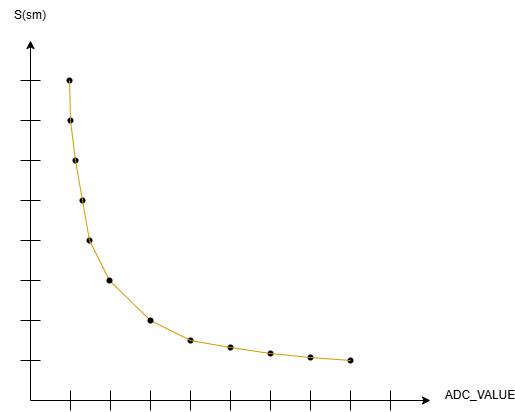

The diagram above was exported from draw.io. Its source (the exported page's mxGraphModel, read from the mxfile embedded in the PNG):
<mxGraphModel dx="1167" dy="1895" grid="1" gridSize="10" guides="1" tooltips="1" connect="1" arrows="1" fold="1" page="1" pageScale="1" pageWidth="827" pageHeight="1169" math="0" shadow="0">
  <root>
    <mxCell id="0" />
    <mxCell id="1" parent="0" />
    <mxCell id="H95GaX7f0DsULe8pj3Ka-1" value="" style="endArrow=classic;html=1;rounded=0;" edge="1" parent="1">
      <mxGeometry width="50" height="50" relative="1" as="geometry">
        <mxPoint x="120" y="360" as="sourcePoint" />
        <mxPoint x="520" y="360" as="targetPoint" />
      </mxGeometry>
    </mxCell>
    <mxCell id="H95GaX7f0DsULe8pj3Ka-2" value="" style="endArrow=classic;html=1;rounded=0;" edge="1" parent="1">
      <mxGeometry width="50" height="50" relative="1" as="geometry">
        <mxPoint x="120" y="360" as="sourcePoint" />
        <mxPoint x="120" as="targetPoint" />
      </mxGeometry>
    </mxCell>
    <mxCell id="H95GaX7f0DsULe8pj3Ka-3" value="" style="endArrow=none;html=1;rounded=0;" edge="1" parent="1">
      <mxGeometry width="50" height="50" relative="1" as="geometry">
        <mxPoint x="160" y="370" as="sourcePoint" />
        <mxPoint x="160" y="350" as="targetPoint" />
      </mxGeometry>
    </mxCell>
    <mxCell id="H95GaX7f0DsULe8pj3Ka-5" value="" style="endArrow=none;html=1;rounded=0;" edge="1" parent="1">
      <mxGeometry width="50" height="50" relative="1" as="geometry">
        <mxPoint x="200" y="370" as="sourcePoint" />
        <mxPoint x="200" y="350" as="targetPoint" />
      </mxGeometry>
    </mxCell>
    <mxCell id="H95GaX7f0DsULe8pj3Ka-6" value="" style="endArrow=none;html=1;rounded=0;" edge="1" parent="1">
      <mxGeometry width="50" height="50" relative="1" as="geometry">
        <mxPoint x="280" y="370" as="sourcePoint" />
        <mxPoint x="280" y="350" as="targetPoint" />
      </mxGeometry>
    </mxCell>
    <mxCell id="H95GaX7f0DsULe8pj3Ka-7" value="" style="endArrow=none;html=1;rounded=0;" edge="1" parent="1">
      <mxGeometry width="50" height="50" relative="1" as="geometry">
        <mxPoint x="240" y="370" as="sourcePoint" />
        <mxPoint x="240" y="350" as="targetPoint" />
      </mxGeometry>
    </mxCell>
    <mxCell id="H95GaX7f0DsULe8pj3Ka-8" value="" style="endArrow=none;html=1;rounded=0;" edge="1" parent="1">
      <mxGeometry width="50" height="50" relative="1" as="geometry">
        <mxPoint x="400" y="370" as="sourcePoint" />
        <mxPoint x="400" y="350" as="targetPoint" />
      </mxGeometry>
    </mxCell>
    <mxCell id="H95GaX7f0DsULe8pj3Ka-9" value="" style="endArrow=none;html=1;rounded=0;" edge="1" parent="1">
      <mxGeometry width="50" height="50" relative="1" as="geometry">
        <mxPoint x="360" y="370" as="sourcePoint" />
        <mxPoint x="360" y="350" as="targetPoint" />
      </mxGeometry>
    </mxCell>
    <mxCell id="H95GaX7f0DsULe8pj3Ka-10" value="" style="endArrow=none;html=1;rounded=0;" edge="1" parent="1">
      <mxGeometry width="50" height="50" relative="1" as="geometry">
        <mxPoint x="320" y="370" as="sourcePoint" />
        <mxPoint x="320" y="350" as="targetPoint" />
      </mxGeometry>
    </mxCell>
    <mxCell id="H95GaX7f0DsULe8pj3Ka-11" value="" style="endArrow=none;html=1;rounded=0;" edge="1" parent="1">
      <mxGeometry width="50" height="50" relative="1" as="geometry">
        <mxPoint x="440" y="370" as="sourcePoint" />
        <mxPoint x="440" y="350" as="targetPoint" />
      </mxGeometry>
    </mxCell>
    <mxCell id="H95GaX7f0DsULe8pj3Ka-12" value="" style="endArrow=none;html=1;rounded=0;" edge="1" parent="1">
      <mxGeometry width="50" height="50" relative="1" as="geometry">
        <mxPoint x="130" y="280" as="sourcePoint" />
        <mxPoint x="110" y="280" as="targetPoint" />
      </mxGeometry>
    </mxCell>
    <mxCell id="H95GaX7f0DsULe8pj3Ka-13" value="" style="endArrow=none;html=1;rounded=0;" edge="1" parent="1">
      <mxGeometry width="50" height="50" relative="1" as="geometry">
        <mxPoint x="130" y="320" as="sourcePoint" />
        <mxPoint x="110" y="320" as="targetPoint" />
      </mxGeometry>
    </mxCell>
    <mxCell id="H95GaX7f0DsULe8pj3Ka-14" value="" style="endArrow=none;html=1;rounded=0;" edge="1" parent="1">
      <mxGeometry width="50" height="50" relative="1" as="geometry">
        <mxPoint x="130" y="240" as="sourcePoint" />
        <mxPoint x="110" y="240" as="targetPoint" />
      </mxGeometry>
    </mxCell>
    <mxCell id="H95GaX7f0DsULe8pj3Ka-15" value="" style="endArrow=none;html=1;rounded=0;" edge="1" parent="1">
      <mxGeometry width="50" height="50" relative="1" as="geometry">
        <mxPoint x="130" y="200" as="sourcePoint" />
        <mxPoint x="110" y="200" as="targetPoint" />
      </mxGeometry>
    </mxCell>
    <mxCell id="H95GaX7f0DsULe8pj3Ka-16" value="" style="endArrow=none;html=1;rounded=0;" edge="1" parent="1">
      <mxGeometry width="50" height="50" relative="1" as="geometry">
        <mxPoint x="130" y="120" as="sourcePoint" />
        <mxPoint x="110" y="120" as="targetPoint" />
      </mxGeometry>
    </mxCell>
    <mxCell id="H95GaX7f0DsULe8pj3Ka-17" value="" style="endArrow=none;html=1;rounded=0;" edge="1" parent="1">
      <mxGeometry width="50" height="50" relative="1" as="geometry">
        <mxPoint x="130" y="80" as="sourcePoint" />
        <mxPoint x="110" y="80" as="targetPoint" />
      </mxGeometry>
    </mxCell>
    <mxCell id="H95GaX7f0DsULe8pj3Ka-18" value="" style="endArrow=none;html=1;rounded=0;" edge="1" parent="1">
      <mxGeometry width="50" height="50" relative="1" as="geometry">
        <mxPoint x="130" y="160" as="sourcePoint" />
        <mxPoint x="110" y="160" as="targetPoint" />
      </mxGeometry>
    </mxCell>
    <mxCell id="H95GaX7f0DsULe8pj3Ka-19" value="" style="endArrow=none;html=1;rounded=0;" edge="1" parent="1">
      <mxGeometry width="50" height="50" relative="1" as="geometry">
        <mxPoint x="130" y="40" as="sourcePoint" />
        <mxPoint x="110" y="40" as="targetPoint" />
      </mxGeometry>
    </mxCell>
    <mxCell id="H95GaX7f0DsULe8pj3Ka-22" value="" style="endArrow=none;html=1;rounded=0;" edge="1" parent="1">
      <mxGeometry width="50" height="50" relative="1" as="geometry">
        <mxPoint x="480" y="370" as="sourcePoint" />
        <mxPoint x="480" y="350" as="targetPoint" />
      </mxGeometry>
    </mxCell>
    <mxCell id="H95GaX7f0DsULe8pj3Ka-23" value="ADC_VALUE" style="text;html=1;align=center;verticalAlign=middle;whiteSpace=wrap;rounded=0;" vertex="1" parent="1">
      <mxGeometry x="540" y="340" width="60" height="30" as="geometry" />
    </mxCell>
    <mxCell id="H95GaX7f0DsULe8pj3Ka-24" value="S(sm)" style="text;html=1;align=center;verticalAlign=middle;whiteSpace=wrap;rounded=0;" vertex="1" parent="1">
      <mxGeometry x="90" y="-40" width="60" height="30" as="geometry" />
    </mxCell>
    <mxCell id="H95GaX7f0DsULe8pj3Ka-26" value="" style="shape=waypoint;sketch=0;fillStyle=solid;size=6;pointerEvents=1;points=[];fillColor=none;resizable=0;rotatable=0;perimeter=centerPerimeter;snapToPoint=1;" vertex="1" parent="1">
      <mxGeometry x="169" y="190" width="20" height="20" as="geometry" />
    </mxCell>
    <mxCell id="H95GaX7f0DsULe8pj3Ka-27" value="" style="shape=waypoint;sketch=0;fillStyle=solid;size=6;pointerEvents=1;points=[];fillColor=none;resizable=0;rotatable=0;perimeter=centerPerimeter;snapToPoint=1;" vertex="1" parent="1">
      <mxGeometry x="270" y="290" width="20" height="20" as="geometry" />
    </mxCell>
    <mxCell id="H95GaX7f0DsULe8pj3Ka-30" value="" style="shape=waypoint;sketch=0;fillStyle=solid;size=6;pointerEvents=1;points=[];fillColor=none;resizable=0;rotatable=0;perimeter=centerPerimeter;snapToPoint=1;" vertex="1" parent="1">
      <mxGeometry x="149" y="30" width="20" height="20" as="geometry" />
    </mxCell>
    <mxCell id="H95GaX7f0DsULe8pj3Ka-31" value="" style="shape=waypoint;sketch=0;fillStyle=solid;size=6;pointerEvents=1;points=[];fillColor=none;resizable=0;rotatable=0;perimeter=centerPerimeter;snapToPoint=1;" vertex="1" parent="1">
      <mxGeometry x="430" y="310" width="20" height="20" as="geometry" />
    </mxCell>
    <mxCell id="H95GaX7f0DsULe8pj3Ka-32" value="" style="shape=waypoint;sketch=0;fillStyle=solid;size=6;pointerEvents=1;points=[];fillColor=none;resizable=0;rotatable=0;perimeter=centerPerimeter;snapToPoint=1;" vertex="1" parent="1">
      <mxGeometry x="310" y="297" width="20" height="20" as="geometry" />
    </mxCell>
    <mxCell id="H95GaX7f0DsULe8pj3Ka-33" value="" style="shape=waypoint;sketch=0;fillStyle=solid;size=6;pointerEvents=1;points=[];fillColor=none;resizable=0;rotatable=0;perimeter=centerPerimeter;snapToPoint=1;" vertex="1" parent="1">
      <mxGeometry x="350" y="303" width="20" height="20" as="geometry" />
    </mxCell>
    <mxCell id="H95GaX7f0DsULe8pj3Ka-34" value="" style="shape=waypoint;sketch=0;fillStyle=solid;size=6;pointerEvents=1;points=[];fillColor=none;resizable=0;rotatable=0;perimeter=centerPerimeter;snapToPoint=1;" vertex="1" parent="1">
      <mxGeometry x="390" y="307" width="20" height="20" as="geometry" />
    </mxCell>
    <mxCell id="H95GaX7f0DsULe8pj3Ka-35" value="" style="shape=waypoint;sketch=0;fillStyle=solid;size=6;pointerEvents=1;points=[];fillColor=none;resizable=0;rotatable=0;perimeter=centerPerimeter;snapToPoint=1;" vertex="1" parent="1">
      <mxGeometry x="155" y="110" width="20" height="20" as="geometry" />
    </mxCell>
    <mxCell id="H95GaX7f0DsULe8pj3Ka-36" value="" style="shape=waypoint;sketch=0;fillStyle=solid;size=6;pointerEvents=1;points=[];fillColor=none;resizable=0;rotatable=0;perimeter=centerPerimeter;snapToPoint=1;" vertex="1" parent="1">
      <mxGeometry x="150" y="70" width="20" height="20" as="geometry" />
    </mxCell>
    <mxCell id="H95GaX7f0DsULe8pj3Ka-37" value="" style="shape=waypoint;sketch=0;fillStyle=solid;size=6;pointerEvents=1;points=[];fillColor=none;resizable=0;rotatable=0;perimeter=centerPerimeter;snapToPoint=1;" vertex="1" parent="1">
      <mxGeometry x="162" y="150" width="20" height="20" as="geometry" />
    </mxCell>
    <mxCell id="H95GaX7f0DsULe8pj3Ka-39" value="" style="endArrow=none;html=1;rounded=0;fillColor=#ffe6cc;strokeColor=#d79b00;" edge="1" parent="1" source="H95GaX7f0DsULe8pj3Ka-36" target="H95GaX7f0DsULe8pj3Ka-30">
      <mxGeometry width="50" height="50" relative="1" as="geometry">
        <mxPoint x="189" y="90" as="sourcePoint" />
        <mxPoint x="239" y="40" as="targetPoint" />
      </mxGeometry>
    </mxCell>
    <mxCell id="H95GaX7f0DsULe8pj3Ka-40" value="" style="endArrow=none;html=1;rounded=0;fillColor=#ffe6cc;strokeColor=#d79b00;entryX=0.708;entryY=0.515;entryDx=0;entryDy=0;entryPerimeter=0;" edge="1" parent="1" source="H95GaX7f0DsULe8pj3Ka-35" target="H95GaX7f0DsULe8pj3Ka-36">
      <mxGeometry width="50" height="50" relative="1" as="geometry">
        <mxPoint x="185" y="120" as="sourcePoint" />
        <mxPoint x="182" y="80" as="targetPoint" />
      </mxGeometry>
    </mxCell>
    <mxCell id="H95GaX7f0DsULe8pj3Ka-41" value="" style="endArrow=none;html=1;rounded=0;fillColor=#ffe6cc;strokeColor=#d79b00;" edge="1" parent="1" source="H95GaX7f0DsULe8pj3Ka-35" target="H95GaX7f0DsULe8pj3Ka-37">
      <mxGeometry width="50" height="50" relative="1" as="geometry">
        <mxPoint x="179" y="130" as="sourcePoint" />
        <mxPoint x="172" y="90" as="targetPoint" />
      </mxGeometry>
    </mxCell>
    <mxCell id="H95GaX7f0DsULe8pj3Ka-42" value="" style="endArrow=none;html=1;rounded=0;fillColor=#ffe6cc;strokeColor=#d79b00;entryX=0.955;entryY=0.567;entryDx=0;entryDy=0;entryPerimeter=0;" edge="1" parent="1" source="H95GaX7f0DsULe8pj3Ka-26" target="H95GaX7f0DsULe8pj3Ka-37">
      <mxGeometry width="50" height="50" relative="1" as="geometry">
        <mxPoint x="189" y="140" as="sourcePoint" />
        <mxPoint x="169" y="160" as="targetPoint" />
      </mxGeometry>
    </mxCell>
    <mxCell id="H95GaX7f0DsULe8pj3Ka-43" value="" style="endArrow=none;html=1;rounded=0;fillColor=#ffe6cc;strokeColor=#d79b00;" edge="1" parent="1" source="H95GaX7f0DsULe8pj3Ka-25" target="H95GaX7f0DsULe8pj3Ka-26">
      <mxGeometry width="50" height="50" relative="1" as="geometry">
        <mxPoint x="180" y="150" as="sourcePoint" />
        <mxPoint x="160" y="200" as="targetPoint" />
      </mxGeometry>
    </mxCell>
    <mxCell id="H95GaX7f0DsULe8pj3Ka-44" value="" style="endArrow=none;html=1;rounded=0;fillColor=#ffe6cc;strokeColor=#d79b00;exitDx=0;exitDy=0;exitPerimeter=0;entryX=0.267;entryY=0.459;entryDx=0;entryDy=0;entryPerimeter=0;" edge="1" parent="1" source="H95GaX7f0DsULe8pj3Ka-25" target="H95GaX7f0DsULe8pj3Ka-60">
      <mxGeometry width="50" height="50" relative="1" as="geometry">
        <mxPoint x="190" y="160" as="sourcePoint" />
        <mxPoint x="220" y="260" as="targetPoint" />
      </mxGeometry>
    </mxCell>
    <mxCell id="H95GaX7f0DsULe8pj3Ka-45" value="" style="endArrow=none;html=1;rounded=0;fillColor=#ffe6cc;strokeColor=#d79b00;entryX=0.471;entryY=0.35;entryDx=0;entryDy=0;entryPerimeter=0;" edge="1" parent="1" target="H95GaX7f0DsULe8pj3Ka-32">
      <mxGeometry width="50" height="50" relative="1" as="geometry">
        <mxPoint x="280" y="300" as="sourcePoint" />
        <mxPoint x="193" y="110" as="targetPoint" />
      </mxGeometry>
    </mxCell>
    <mxCell id="H95GaX7f0DsULe8pj3Ka-46" value="" style="endArrow=none;html=1;rounded=0;fillColor=#ffe6cc;strokeColor=#d79b00;exitX=0.395;exitY=0.869;exitDx=0;exitDy=0;exitPerimeter=0;" edge="1" parent="1" source="H95GaX7f0DsULe8pj3Ka-33" target="H95GaX7f0DsULe8pj3Ka-32">
      <mxGeometry width="50" height="50" relative="1" as="geometry">
        <mxPoint x="360" y="310" as="sourcePoint" />
        <mxPoint x="396.5" y="283" as="targetPoint" />
      </mxGeometry>
    </mxCell>
    <mxCell id="H95GaX7f0DsULe8pj3Ka-47" value="" style="endArrow=none;html=1;rounded=0;fillColor=#ffe6cc;strokeColor=#d79b00;entryX=0.586;entryY=0.279;entryDx=0;entryDy=0;entryPerimeter=0;" edge="1" parent="1" source="H95GaX7f0DsULe8pj3Ka-34" target="H95GaX7f0DsULe8pj3Ka-33">
      <mxGeometry width="50" height="50" relative="1" as="geometry">
        <mxPoint x="410" y="303" as="sourcePoint" />
        <mxPoint x="403" y="263" as="targetPoint" />
      </mxGeometry>
    </mxCell>
    <mxCell id="H95GaX7f0DsULe8pj3Ka-48" value="" style="endArrow=none;html=1;rounded=0;fillColor=#ffe6cc;strokeColor=#d79b00;entryX=0.624;entryY=0.326;entryDx=0;entryDy=0;entryPerimeter=0;exitX=0.643;exitY=0.386;exitDx=0;exitDy=0;exitPerimeter=0;" edge="1" parent="1" source="H95GaX7f0DsULe8pj3Ka-31" target="H95GaX7f0DsULe8pj3Ka-34">
      <mxGeometry width="50" height="50" relative="1" as="geometry">
        <mxPoint x="457" y="297" as="sourcePoint" />
        <mxPoint x="450" y="257" as="targetPoint" />
      </mxGeometry>
    </mxCell>
    <mxCell id="H95GaX7f0DsULe8pj3Ka-59" value="" style="endArrow=none;html=1;rounded=0;fillColor=#ffe6cc;strokeColor=#d79b00;exitX=0.314;exitY=0.368;exitDx=0;exitDy=0;exitPerimeter=0;" edge="1" parent="1" source="H95GaX7f0DsULe8pj3Ka-27" target="H95GaX7f0DsULe8pj3Ka-60">
      <mxGeometry width="50" height="50" relative="1" as="geometry">
        <mxPoint x="280" y="300" as="sourcePoint" />
        <mxPoint x="220" y="260" as="targetPoint" />
      </mxGeometry>
    </mxCell>
    <mxCell id="H95GaX7f0DsULe8pj3Ka-25" value="" style="shape=waypoint;sketch=0;fillStyle=solid;size=6;pointerEvents=1;points=[];fillColor=none;resizable=0;rotatable=0;perimeter=centerPerimeter;snapToPoint=1;" vertex="1" parent="1">
      <mxGeometry x="189" y="230" width="20" height="20" as="geometry" />
    </mxCell>
    <mxCell id="H95GaX7f0DsULe8pj3Ka-60" value="" style="shape=waypoint;sketch=0;fillStyle=solid;size=6;pointerEvents=1;points=[];fillColor=none;resizable=0;rotatable=0;perimeter=centerPerimeter;snapToPoint=1;" vertex="1" parent="1">
      <mxGeometry x="230" y="270" width="20" height="20" as="geometry" />
    </mxCell>
  </root>
</mxGraphModel>